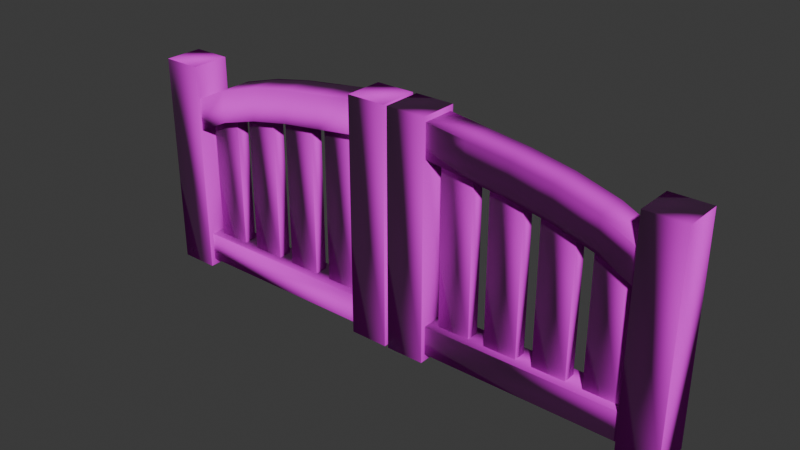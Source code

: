 # Source: Gate.blend  (saved by Blender 4.4.32; exported with 4.5.12 LTS)
import bpy
from mathutils import Matrix  # noqa: F401  (used for matrix-valued properties, if any)

bpy.ops.wm.read_factory_settings(use_empty=True)
scene = bpy.context.scene
scene.name = 'Scene'

# ---- collections
col_collection = bpy.data.collections.new('Collection'); scene.collection.children.link(col_collection)

# ---- images (referenced by path relative to the original .blend; pixels are not part of the script)
import os
ASSET_DIR = os.environ.get("B2B_ASSET_DIR", "")  # directory of the original .blend (textures are referenced by path, not embedded)
HERE = os.path.dirname(os.path.abspath(__file__))  # packed textures are extracted next to this script under _unpacked/

def load_image(name, relpath, width, height, colorspace="sRGB"):
    """Load a texture the original file referenced (path relative to the .blend, or extracted next to this script)."""
    p = next((c for c in (os.path.join(HERE, relpath), os.path.join(ASSET_DIR, relpath)) if relpath and os.path.exists(c)), "")
    if p:
        img = bpy.data.images.load(p, check_existing=True)
        img.name = name
    else:  # same state as the original file: an image datablock whose file is absent (Cycles renders it pink)
        img = bpy.data.images.new(name, width, height)
        img.source = "FILE"
        img.filepath = "//" + (relpath or name)
    img.colorspace_settings.name = colorspace
    return img
img_gate_color = load_image('Gate_Color', 'Gate_Color.png', 1024, 1024, 'sRGB')
img_gate_normal = load_image('Gate_Normal', 'Gate_Normal.png', 1024, 1024, 'Non-Color')

# ---- materials (node trees are filled in below, after node groups)
mat_wood = bpy.data.materials.new('Wood')

# ---- material node trees
mat_wood.use_nodes = True; mat_wood.node_tree.nodes.clear()
_N = mat_wood.node_tree.nodes; _L = mat_wood.node_tree.links
n0 = _N.new('ShaderNodeBsdfPrincipled'); n0.name = 'Principled BSDF'; n0.location = (10, 300)
n0.inputs[2].default_value = 1.0
n1 = _N.new('ShaderNodeOutputMaterial'); n1.name = 'Material Output'; n1.location = (300, 300)
n2 = _N.new('ShaderNodeTexNoise'); n2.name = 'Noise Texture'; n2.location = (-919, 215)
n2.inputs[2].default_value = 6.0
n2.inputs[4].default_value = 1.0
n3 = _N.new('ShaderNodeValToRGB'); n3.name = 'Color Ramp'; n3.location = (-359, 226)
while len(n3.color_ramp.elements) > 1: n3.color_ramp.elements.remove(n3.color_ramp.elements[-1])
n3.color_ramp.elements[0].position = 0.1545; n3.color_ramp.elements[0].color = (0.03773, 0.01714, 0.002802, 1.0)
_e = n3.color_ramp.elements.new(1.0); _e.color = (0.2237, 0.08932, 0.008016, 1.0)
n4 = _N.new('ShaderNodeBump'); n4.name = 'Bump'; n4.location = (-519, 31)
n4.inputs[0].default_value = 0.4
n4.inputs[1].default_value = 0.3
n4.inputs[2].default_value = 0.22
n5 = _N.new('ShaderNodeNormalMap'); n5.name = 'Normal Map'; n5.location = (-189, -80)
n6 = _N.new('ShaderNodeTexImage'); n6.name = 'Image Texture'; n6.location = (-651, 516)
n6.image = img_gate_color
n7 = _N.new('ShaderNodeTexImage'); n7.name = 'Image Texture.001'; n7.location = (-174, 575)
n8 = _N.new('ShaderNodeTexImage'); n8.name = 'Image Texture.002'; n8.location = (-788, -202)
n8.image = img_gate_normal
_L.new(n0.outputs[0], n1.inputs[0])
_L.new(n2.outputs[0], n3.inputs[0])
_L.new(n2.outputs[0], n4.inputs[3])
_L.new(n5.outputs[0], n0.inputs[5])
_L.new(n8.outputs[0], n5.inputs[1])
_L.new(n6.outputs[0], n0.inputs[0])
n1.is_active_output = True

# ---- world
world_world = bpy.data.worlds.new('World'); scene.world = world_world
world_world.use_nodes = True; world_world.node_tree.nodes.clear()
_N = world_world.node_tree.nodes; _L = world_world.node_tree.links
n0 = _N.new('ShaderNodeOutputWorld'); n0.name = 'World Output'; n0.location = (300, 300)
n1 = _N.new('ShaderNodeBackground'); n1.name = 'Background'; n1.location = (10, 300)
n1.inputs[0].default_value = (0.05088, 0.05088, 0.05088, 1.0)
_L.new(n1.outputs[0], n0.inputs[0])
n0.is_active_output = True
world_world.color = (0.05088, 0.05088, 0.05088)
world_world.sun_shadow_jitter_overblur = 0.0

# ---- meshes
me_cube = bpy.data.meshes.new('Cube')
me_cube.from_pydata([(-4.964, 0.4066, 4.392), (-4.964, 0.4066, -0.1334), (-4.964, -0.4066, 4.392), (-4.964, -0.4066, -0.1334), (-5.777, 0.4066, 4.392), (-5.777, 0.4066, -0.1334), (-5.777, -0.4066, 4.392), (-5.777, -0.4066, -0.1334), (-0.8069, 0.3415, 4.01), (-5.132, 0.3415, 2.935), (-0.8069, -0.3415, 4.01), (-5.132, -0.3415, 2.935), (-0.8069, 0.3415, 4.694), (-5.132, 0.3415, 3.618), (-0.8069, -0.3415, 4.694), (-5.132, -0.3415, 3.618), (-1.672, 0.3415, 3.896), (-2.537, 0.3415, 3.782), (-3.402, 0.3415, 3.613), (-4.267, 0.3415, 3.357), (-4.267, -0.3415, 4.04), (-3.402, -0.3415, 4.296), (-2.537, -0.3415, 4.465), (-1.672, -0.3415, 4.579), (-1.672, -0.3415, 3.896), (-2.537, -0.3415, 3.782), (-3.402, -0.3415, 3.613), (-4.267, -0.3415, 3.357), (-1.672, 0.3415, 4.579), (-2.537, 0.3415, 4.465), (-3.402, 0.3415, 4.296), (-4.267, 0.3415, 4.04), (-0.03026, 0.4066, 4.802), (-0.03026, 0.4066, -0.1334), (-0.03026, -0.4066, 4.802), (-0.03026, -0.4066, -0.1334), (-0.8434, 0.4066, 4.802), (-0.8434, 0.4066, -0.1334), (-0.8434, -0.4066, 4.802), (-0.8434, -0.4066, -0.1334), (-0.7761, 0.3043, 0.008784), (-5.065, 0.3043, 0.008784), (-0.7761, -0.3043, 0.008784), (-5.065, -0.3043, 0.008784), (-0.7761, 0.3043, 0.6174), (-5.065, 0.3043, 0.6174), (-0.7761, -0.3043, 0.6174), (-5.065, -0.3043, 0.6174), (-4.119, 0.1354, 3.698), (-4.119, 0.1354, 0.5406), (-4.119, -0.1354, 3.698), (-4.119, -0.1354, 0.5406), (-4.806, 0.1354, 3.287), (-4.806, 0.1354, 0.5406), (-4.806, -0.1354, 3.287), (-4.806, -0.1354, 0.5406), (-3.088, 0.1354, 3.698), (-3.088, 0.1354, 0.5406), (-3.088, -0.1354, 3.698), (-3.088, -0.1354, 0.5406), (-3.775, 0.1354, 3.698), (-3.775, 0.1354, 0.5406), (-3.775, -0.1354, 3.698), (-3.775, -0.1354, 0.5406), (-2.057, 0.1354, 3.911), (-2.057, 0.1354, 0.5406), (-2.057, -0.1354, 3.911), (-2.057, -0.1354, 0.5406), (-2.744, 0.1354, 3.911), (-2.744, 0.1354, 0.5406), (-2.744, -0.1354, 3.911), (-2.744, -0.1354, 0.5406), (-1.026, 0.1354, 4.02), (-1.026, 0.1354, 0.5406), (-1.026, -0.1354, 4.02), (-1.026, -0.1354, 0.5406), (-1.713, 0.1354, 4.02), (-1.713, 0.1354, 0.5406), (-1.713, -0.1354, 4.02), (-1.713, -0.1354, 0.5406)], [], [(0, 4, 6, 2), (3, 2, 6, 7), (7, 6, 4, 5), (5, 1, 3, 7), (1, 0, 2, 3), (5, 4, 0, 1), (8, 12, 14, 10), (24, 10, 14, 23), (23, 14, 12, 28), (13, 9, 11, 15), (16, 8, 10, 24), (28, 12, 8, 16), (13, 31, 19, 9), (31, 30, 18, 19), (30, 29, 17, 18), (29, 28, 16, 17), (9, 19, 27, 11), (19, 18, 26, 27), (18, 17, 25, 26), (17, 16, 24, 25), (15, 20, 31, 13), (20, 21, 30, 31), (21, 22, 29, 30), (22, 23, 28, 29), (11, 27, 20, 15), (27, 26, 21, 20), (26, 25, 22, 21), (25, 24, 23, 22), (32, 36, 38, 34), (35, 34, 38, 39), (39, 38, 36, 37), (37, 33, 35, 39), (33, 32, 34, 35), (37, 36, 32, 33), (40, 44, 46, 42), (43, 42, 46, 47), (47, 46, 44, 45), (45, 41, 43, 47), (41, 40, 42, 43), (45, 44, 40, 41), (48, 52, 54, 50), (51, 50, 54, 55), (55, 54, 52, 53), (53, 49, 51, 55), (49, 48, 50, 51), (53, 52, 48, 49), (56, 60, 62, 58), (59, 58, 62, 63), (63, 62, 60, 61), (61, 57, 59, 63), (57, 56, 58, 59), (61, 60, 56, 57), (64, 68, 70, 66), (67, 66, 70, 71), (71, 70, 68, 69), (69, 65, 67, 71), (65, 64, 66, 67), (69, 68, 64, 65), (72, 76, 78, 74), (75, 74, 78, 79), (79, 78, 76, 77), (77, 73, 75, 79), (73, 72, 74, 75), (77, 76, 72, 73)])
me_cube.polygons.foreach_set('use_smooth', [True] * 64)
_uv = me_cube.uv_layers.new(name='UVMap')
_uv.uv.foreach_set('vector', [0.9037, 0.4485, 0.8239, 0.4485, 0.8239, 0.3679, 0.9037, 0.3679, 0.5015, 0.4485, 0.5015, 0.0, 0.5821, 0.0, 0.5821, 0.4485, 0.5821, 0.4485, 0.5821, 0.0, 0.6627, 0.0, 0.6627, 0.4485, 1.23e-09, 0.8029, 0.0802, 0.8029, 0.0802, 0.8835, 5.237e-09, 0.8835, 0.6627, 0.4485, 0.6627, 0.0, 0.7433, 0.0, 0.7433, 0.4485, 0.7433, 0.4485, 0.7433, 0.0, 0.8239, 0.0, 0.8239, 0.4485, 0.1792, 0.8909, 0.1792, 0.8232, 0.2469, 0.8232, 0.2469, 0.8909, 0.009696, 0.1023, -6.216e-09, 0.01634, 0.0657, 2.598e-08, 0.07539, 0.08594, 0.5015, 0.535, 0.5015, 0.4485, 0.5692, 0.4485, 0.5692, 0.535, 0.3146, 0.8909, 0.2469, 0.8909, 0.2469, 0.8232, 0.3146, 0.8232, 0.5692, 0.535, 0.5692, 0.4485, 0.6369, 0.4485, 0.6369, 0.535, 0.1038, 0.08594, 0.1135, -1.616e-08, 0.1792, 0.01634, 0.1695, 0.1023, 0.1135, 0.4417, 0.09352, 0.3484, 0.1592, 0.3648, 0.1792, 0.4581, 0.09352, 0.3484, 0.08958, 0.2591, 0.1553, 0.2754, 0.1592, 0.3648, 0.08958, 0.2591, 0.09408, 0.1719, 0.1598, 0.1882, 0.1553, 0.2754, 0.09408, 0.1719, 0.1038, 0.08594, 0.1695, 0.1023, 0.1598, 0.1882, 0.5692, 0.8857, 0.5692, 0.7962, 0.6369, 0.7962, 0.6369, 0.8857, 0.5692, 0.7962, 0.5692, 0.7084, 0.6369, 0.7084, 0.6369, 0.7962, 0.5692, 0.7084, 0.5692, 0.6214, 0.6369, 0.6214, 0.6369, 0.7084, 0.5692, 0.6214, 0.5692, 0.535, 0.6369, 0.535, 0.6369, 0.6214, 0.5015, 0.8881, 0.5015, 0.7972, 0.5692, 0.7972, 0.5692, 0.8881, 0.5015, 0.7972, 0.5015, 0.7087, 0.5692, 0.7087, 0.5692, 0.7972, 0.5015, 0.7087, 0.5015, 0.6215, 0.5692, 0.6215, 0.5692, 0.7087, 0.5015, 0.6215, 0.5015, 0.535, 0.5692, 0.535, 0.5692, 0.6215, 2.555e-08, 0.4581, 0.01995, 0.3648, 0.08565, 0.3484, 0.0657, 0.4417, 0.01995, 0.3648, 0.02389, 0.2754, 0.08958, 0.2591, 0.08565, 0.3484, 0.02389, 0.2754, 0.01939, 0.1882, 0.08509, 0.1719, 0.08958, 0.2591, 0.01939, 0.1882, 0.009696, 0.1023, 0.07539, 0.08594, 0.08509, 0.1719, 0.16, 0.8835, 0.0802, 0.8835, 0.0802, 0.8029, 0.16, 0.8029, 0.1792, 0.4892, 0.1792, 0.0, 0.2598, 0.0, 0.2598, 0.4892, 0.3404, 0.4892, 0.3404, 0.0, 0.421, 0.0, 0.421, 0.4892, 0.3154, 0.8021, 0.3956, 0.8021, 0.3956, 0.8827, 0.3154, 0.8827, 0.421, 0.4892, 0.421, 0.0, 0.5015, 0.0, 0.5015, 0.4892, 0.2598, 0.4892, 0.2598, 0.0, 0.3404, 0.0, 0.3404, 0.4892, 0.4182, 0.8944, 0.4182, 0.8341, 0.4785, 0.8341, 0.4785, 0.8944, 0.6973, 0.8736, 0.6973, 0.4485, 0.7576, 0.4485, 0.7576, 0.8736, 0.8179, 0.8692, 0.8179, 0.4485, 0.8782, 0.4485, 0.8782, 0.8692, 0.8179, 0.8692, 0.8782, 0.8692, 0.8782, 0.9295, 0.8179, 0.9295, 0.7576, 0.8715, 0.7576, 0.4485, 0.8179, 0.4485, 0.8179, 0.8715, 0.6369, 0.8736, 0.6369, 0.4485, 0.6973, 0.4485, 0.6973, 0.8736, 0.905, 0.7614, 0.905, 0.8347, 0.8782, 0.8347, 0.8782, 0.7614, 0.3154, 0.8021, 0.3154, 0.4892, 0.3835, 0.5298, 0.3835, 0.8021, 0.9732, 0.7208, 0.9732, 0.4485, 1.0, 0.4485, 1.0, 0.7208, 0.9037, 0.4357, 0.9037, 0.3679, 0.9305, 0.3679, 0.9305, 0.4357, 0.9457, 0.3129, 0.9457, 0.0, 0.9726, 0.0, 0.9726, 0.3129, 0.3835, 0.8021, 0.3835, 0.5298, 0.4517, 0.4892, 0.4517, 0.8021, 0.8112, 0.8715, 0.8112, 0.9389, 0.7844, 0.9389, 0.7844, 0.8715, 0.8239, 0.3129, 0.8239, 0.0, 0.8921, 0.0, 0.8921, 0.3129, 0.9463, 0.7614, 0.9463, 0.4485, 0.9732, 0.4485, 0.9732, 0.7614, 0.8782, 0.9025, 0.8782, 0.8347, 0.905, 0.8347, 0.905, 0.9025, 0.9726, 0.3129, 0.9726, 0.0, 0.9994, 0.0, 0.9994, 0.3129, 0.8782, 0.7614, 0.8782, 0.4485, 0.9463, 0.4485, 0.9463, 0.7614, 0.7844, 0.8715, 0.7844, 0.9389, 0.7576, 0.9389, 0.7576, 0.8715, 0.1792, 0.8232, 0.1792, 0.4892, 0.2473, 0.4892, 0.2473, 0.8232, 0.8921, 0.334, 0.8921, 0.0, 0.9189, 0.0, 0.9189, 0.334, 0.905, 0.8292, 0.905, 0.7614, 0.9319, 0.7614, 0.9319, 0.8292, 0.9189, 0.334, 0.9189, 0.0, 0.9457, 0.0, 0.9457, 0.334, 0.2473, 0.8232, 0.2473, 0.4892, 0.3154, 0.4892, 0.3154, 0.8232, 0.6638, 0.8736, 0.6638, 0.941, 0.6369, 0.941, 0.6369, 0.8736, 0.0, 0.8029, 0.0, 0.4581, 0.06812, 0.4581, 0.06812, 0.8029, 0.1362, 0.8029, 0.1362, 0.4581, 0.1631, 0.4581, 0.1631, 0.8029, 0.905, 0.897, 0.905, 0.8292, 0.9319, 0.8292, 0.9319, 0.897, 0.4517, 0.8341, 0.4517, 0.4892, 0.4785, 0.4892, 0.4785, 0.8341, 0.06812, 0.8029, 0.06812, 0.4581, 0.1362, 0.4581, 0.1362, 0.8029])
me_cube.materials.append(mat_wood)
me_cube.use_mirror_vertex_groups = False
me_cube.update()
me_cube_005 = bpy.data.meshes.new('Cube.005')
me_cube_005.from_pydata([(4.981, -0.4066, 4.392), (4.981, -0.4066, -0.1334), (4.981, 0.4066, 4.392), (4.981, 0.4066, -0.1334), (5.794, -0.4066, 4.392), (5.794, -0.4066, -0.1334), (5.794, 0.4066, 4.392), (5.794, 0.4066, -0.1334), (0.8246, -0.3415, 4.01), (5.15, -0.3415, 2.935), (0.8246, 0.3415, 4.01), (5.15, 0.3415, 2.935), (0.8246, -0.3415, 4.694), (5.15, -0.3415, 3.618), (0.8246, 0.3415, 4.694), (5.15, 0.3415, 3.618), (1.69, -0.3415, 3.896), (2.555, -0.3415, 3.782), (3.42, -0.3415, 3.613), (4.285, -0.3415, 3.357), (4.285, 0.3415, 4.04), (3.42, 0.3415, 4.296), (2.555, 0.3415, 4.465), (1.69, 0.3415, 4.579), (1.69, 0.3415, 3.896), (2.555, 0.3415, 3.782), (3.42, 0.3415, 3.613), (4.285, 0.3415, 3.357), (1.69, -0.3415, 4.579), (2.555, -0.3415, 4.465), (3.42, -0.3415, 4.296), (4.285, -0.3415, 4.04), (0.04795, -0.4066, 4.802), (0.04795, -0.4066, -0.1334), (0.04795, 0.4066, 4.802), (0.04795, 0.4066, -0.1334), (0.8611, -0.4066, 4.802), (0.8611, -0.4066, -0.1334), (0.8611, 0.4066, 4.802), (0.8611, 0.4066, -0.1334), (0.7938, -0.3043, 0.008784), (5.083, -0.3043, 0.008784), (0.7938, 0.3043, 0.008784), (5.083, 0.3043, 0.008784), (0.7938, -0.3043, 0.6174), (5.083, -0.3043, 0.6174), (0.7938, 0.3043, 0.6174), (5.083, 0.3043, 0.6174), (4.137, -0.1354, 3.698), (4.137, -0.1354, 0.5406), (4.137, 0.1354, 3.698), (4.137, 0.1354, 0.5406), (4.824, -0.1354, 3.287), (4.824, -0.1354, 0.5406), (4.824, 0.1354, 3.287), (4.824, 0.1354, 0.5406), (3.106, -0.1354, 3.698), (3.106, -0.1354, 0.5406), (3.106, 0.1354, 3.698), (3.106, 0.1354, 0.5406), (3.793, -0.1354, 3.698), (3.793, -0.1354, 0.5406), (3.793, 0.1354, 3.698), (3.793, 0.1354, 0.5406), (2.075, -0.1354, 3.911), (2.075, -0.1354, 0.5406), (2.075, 0.1354, 3.911), (2.075, 0.1354, 0.5406), (2.762, -0.1354, 3.911), (2.762, -0.1354, 0.5406), (2.762, 0.1354, 3.911), (2.762, 0.1354, 0.5406), (1.044, -0.1354, 4.02), (1.044, -0.1354, 0.5406), (1.044, 0.1354, 4.02), (1.044, 0.1354, 0.5406), (1.731, -0.1354, 4.02), (1.731, -0.1354, 0.5406), (1.731, 0.1354, 4.02), (1.731, 0.1354, 0.5406)], [], [(0, 4, 6, 2), (3, 2, 6, 7), (7, 6, 4, 5), (5, 1, 3, 7), (1, 0, 2, 3), (5, 4, 0, 1), (8, 12, 14, 10), (24, 10, 14, 23), (23, 14, 12, 28), (13, 9, 11, 15), (16, 8, 10, 24), (28, 12, 8, 16), (13, 31, 19, 9), (31, 30, 18, 19), (30, 29, 17, 18), (29, 28, 16, 17), (9, 19, 27, 11), (19, 18, 26, 27), (18, 17, 25, 26), (17, 16, 24, 25), (15, 20, 31, 13), (20, 21, 30, 31), (21, 22, 29, 30), (22, 23, 28, 29), (11, 27, 20, 15), (27, 26, 21, 20), (26, 25, 22, 21), (25, 24, 23, 22), (32, 36, 38, 34), (35, 34, 38, 39), (39, 38, 36, 37), (37, 33, 35, 39), (33, 32, 34, 35), (37, 36, 32, 33), (40, 44, 46, 42), (43, 42, 46, 47), (47, 46, 44, 45), (45, 41, 43, 47), (41, 40, 42, 43), (45, 44, 40, 41), (48, 52, 54, 50), (51, 50, 54, 55), (55, 54, 52, 53), (53, 49, 51, 55), (49, 48, 50, 51), (53, 52, 48, 49), (56, 60, 62, 58), (59, 58, 62, 63), (63, 62, 60, 61), (61, 57, 59, 63), (57, 56, 58, 59), (61, 60, 56, 57), (64, 68, 70, 66), (67, 66, 70, 71), (71, 70, 68, 69), (69, 65, 67, 71), (65, 64, 66, 67), (69, 68, 64, 65), (72, 76, 78, 74), (75, 74, 78, 79), (79, 78, 76, 77), (77, 73, 75, 79), (73, 72, 74, 75), (77, 76, 72, 73)])
me_cube_005.polygons.foreach_set('use_smooth', [True] * 64)
_uv = me_cube_005.uv_layers.new(name='UVMap')
_uv.uv.foreach_set('vector', [0.9037, 0.4485, 0.8239, 0.4485, 0.8239, 0.3679, 0.9037, 0.3679, 0.5015, 0.4485, 0.5015, 0.0, 0.5821, 0.0, 0.5821, 0.4485, 0.5821, 0.4485, 0.5821, 0.0, 0.6627, 0.0, 0.6627, 0.4485, 1.23e-09, 0.8029, 0.0802, 0.8029, 0.0802, 0.8835, 5.237e-09, 0.8835, 0.6627, 0.4485, 0.6627, 0.0, 0.7433, 0.0, 0.7433, 0.4485, 0.7433, 0.4485, 0.7433, 0.0, 0.8239, 0.0, 0.8239, 0.4485, 0.1792, 0.8909, 0.1792, 0.8232, 0.2469, 0.8232, 0.2469, 0.8909, 0.009696, 0.1023, -6.216e-09, 0.01634, 0.0657, 2.598e-08, 0.07539, 0.08594, 0.5015, 0.535, 0.5015, 0.4485, 0.5692, 0.4485, 0.5692, 0.535, 0.3146, 0.8909, 0.2469, 0.8909, 0.2469, 0.8232, 0.3146, 0.8232, 0.5692, 0.535, 0.5692, 0.4485, 0.6369, 0.4485, 0.6369, 0.535, 0.1038, 0.08594, 0.1135, -1.616e-08, 0.1792, 0.01634, 0.1695, 0.1023, 0.1135, 0.4417, 0.09352, 0.3484, 0.1592, 0.3648, 0.1792, 0.4581, 0.09352, 0.3484, 0.08958, 0.2591, 0.1553, 0.2754, 0.1592, 0.3648, 0.08958, 0.2591, 0.09408, 0.1719, 0.1598, 0.1882, 0.1553, 0.2754, 0.09408, 0.1719, 0.1038, 0.08594, 0.1695, 0.1023, 0.1598, 0.1882, 0.5692, 0.8857, 0.5692, 0.7962, 0.6369, 0.7962, 0.6369, 0.8857, 0.5692, 0.7962, 0.5692, 0.7084, 0.6369, 0.7084, 0.6369, 0.7962, 0.5692, 0.7084, 0.5692, 0.6214, 0.6369, 0.6214, 0.6369, 0.7084, 0.5692, 0.6214, 0.5692, 0.535, 0.6369, 0.535, 0.6369, 0.6214, 0.5015, 0.8881, 0.5015, 0.7972, 0.5692, 0.7972, 0.5692, 0.8881, 0.5015, 0.7972, 0.5015, 0.7087, 0.5692, 0.7087, 0.5692, 0.7972, 0.5015, 0.7087, 0.5015, 0.6215, 0.5692, 0.6215, 0.5692, 0.7087, 0.5015, 0.6215, 0.5015, 0.535, 0.5692, 0.535, 0.5692, 0.6215, 2.555e-08, 0.4581, 0.01995, 0.3648, 0.08565, 0.3484, 0.0657, 0.4417, 0.01995, 0.3648, 0.02389, 0.2754, 0.08958, 0.2591, 0.08565, 0.3484, 0.02389, 0.2754, 0.01939, 0.1882, 0.08509, 0.1719, 0.08958, 0.2591, 0.01939, 0.1882, 0.009696, 0.1023, 0.07539, 0.08594, 0.08509, 0.1719, 0.16, 0.8835, 0.0802, 0.8835, 0.0802, 0.8029, 0.16, 0.8029, 0.1792, 0.4892, 0.1792, 0.0, 0.2598, 0.0, 0.2598, 0.4892, 0.3404, 0.4892, 0.3404, 0.0, 0.421, 0.0, 0.421, 0.4892, 0.3154, 0.8021, 0.3956, 0.8021, 0.3956, 0.8827, 0.3154, 0.8827, 0.421, 0.4892, 0.421, 0.0, 0.5015, 0.0, 0.5015, 0.4892, 0.2598, 0.4892, 0.2598, 0.0, 0.3404, 0.0, 0.3404, 0.4892, 0.4182, 0.8944, 0.4182, 0.8341, 0.4785, 0.8341, 0.4785, 0.8944, 0.6973, 0.8736, 0.6973, 0.4485, 0.7576, 0.4485, 0.7576, 0.8736, 0.8179, 0.8692, 0.8179, 0.4485, 0.8782, 0.4485, 0.8782, 0.8692, 0.8179, 0.8692, 0.8782, 0.8692, 0.8782, 0.9295, 0.8179, 0.9295, 0.7576, 0.8715, 0.7576, 0.4485, 0.8179, 0.4485, 0.8179, 0.8715, 0.6369, 0.8736, 0.6369, 0.4485, 0.6973, 0.4485, 0.6973, 0.8736, 0.905, 0.7614, 0.905, 0.8347, 0.8782, 0.8347, 0.8782, 0.7614, 0.3154, 0.8021, 0.3154, 0.4892, 0.3835, 0.5298, 0.3835, 0.8021, 0.9732, 0.7208, 0.9732, 0.4485, 1.0, 0.4485, 1.0, 0.7208, 0.9037, 0.4357, 0.9037, 0.3679, 0.9305, 0.3679, 0.9305, 0.4357, 0.9457, 0.3129, 0.9457, 0.0, 0.9726, 0.0, 0.9726, 0.3129, 0.3835, 0.8021, 0.3835, 0.5298, 0.4517, 0.4892, 0.4517, 0.8021, 0.8112, 0.8715, 0.8112, 0.9389, 0.7844, 0.9389, 0.7844, 0.8715, 0.8239, 0.3129, 0.8239, 0.0, 0.8921, 0.0, 0.8921, 0.3129, 0.9463, 0.7614, 0.9463, 0.4485, 0.9732, 0.4485, 0.9732, 0.7614, 0.8782, 0.9025, 0.8782, 0.8347, 0.905, 0.8347, 0.905, 0.9025, 0.9726, 0.3129, 0.9726, 0.0, 0.9994, 0.0, 0.9994, 0.3129, 0.8782, 0.7614, 0.8782, 0.4485, 0.9463, 0.4485, 0.9463, 0.7614, 0.7844, 0.8715, 0.7844, 0.9389, 0.7576, 0.9389, 0.7576, 0.8715, 0.1792, 0.8232, 0.1792, 0.4892, 0.2473, 0.4892, 0.2473, 0.8232, 0.8921, 0.334, 0.8921, 0.0, 0.9189, 0.0, 0.9189, 0.334, 0.905, 0.8292, 0.905, 0.7614, 0.9319, 0.7614, 0.9319, 0.8292, 0.9189, 0.334, 0.9189, 0.0, 0.9457, 0.0, 0.9457, 0.334, 0.2473, 0.8232, 0.2473, 0.4892, 0.3154, 0.4892, 0.3154, 0.8232, 0.6638, 0.8736, 0.6638, 0.941, 0.6369, 0.941, 0.6369, 0.8736, 0.0, 0.8029, 0.0, 0.4581, 0.06812, 0.4581, 0.06812, 0.8029, 0.1362, 0.8029, 0.1362, 0.4581, 0.1631, 0.4581, 0.1631, 0.8029, 0.905, 0.897, 0.905, 0.8292, 0.9319, 0.8292, 0.9319, 0.897, 0.4517, 0.8341, 0.4517, 0.4892, 0.4785, 0.4892, 0.4785, 0.8341, 0.06812, 0.8029, 0.06812, 0.4581, 0.1362, 0.4581, 0.1362, 0.8029])
me_cube_005.materials.append(mat_wood)
me_cube_005.use_mirror_vertex_groups = False
me_cube_005.update()

# ---- objects
ob_gateleft = bpy.data.objects.new('GateLeft', me_cube)
ob_gateright = bpy.data.objects.new('GateRight', me_cube_005)

# ---- transforms, parenting, visibility, modifiers, constraints
ob_gateleft.location = (0.0, 0.0, 0.0)
ob_gateleft.lock_rotations_4d = False
ob_gateleft.empty_display_type = 'ARROWS'
ob_gateleft.lineart.crease_threshold = 0.0
ob_gateright.location = (0.0, 0.0, 0.0)
ob_gateright.lock_rotations_4d = False
ob_gateright.empty_display_type = 'ARROWS'
ob_gateright.lineart.crease_threshold = 0.0

# ---- collection membership
col_collection.objects.link(ob_gateleft)
col_collection.objects.link(ob_gateright)

# ---- scene / render settings (as saved in the file)
scene.frame_start = 1; scene.frame_end = 250; scene.frame_set(51)
scene.render.engine = 'CYCLES'
scene.cycles.bake_type = 'NORMAL'
bpy.context.view_layer.update()

# ---- added for rendering (the .blend has no active camera and no usable light): camera, sun
cam_auto = bpy.data.cameras.new('AutoCamera')
cam_auto.lens = 50.0
cam_auto.sensor_width = 36.0
cam_auto.clip_end = 1000.0
ob_auto_camera = bpy.data.objects.new('AutoCamera', cam_auto)
scene.collection.objects.link(ob_auto_camera)
ob_auto_camera.location = (11.6723, -13.9961, 11.6653)
ob_auto_camera.rotation_euler = (1.09748, -7.21219e-08, 0.694738)
scene.camera = ob_auto_camera
light_auto_sun = bpy.data.lights.new('AutoSun', 'SUN')
light_auto_sun.energy = 3.0
light_auto_sun.angle = 0.0523599
ob_auto_sun = bpy.data.objects.new('AutoSun', light_auto_sun)
scene.collection.objects.link(ob_auto_sun)
ob_auto_sun.rotation_euler = (0.872665, 0.174533, 0.523599)
bpy.context.view_layer.update()
